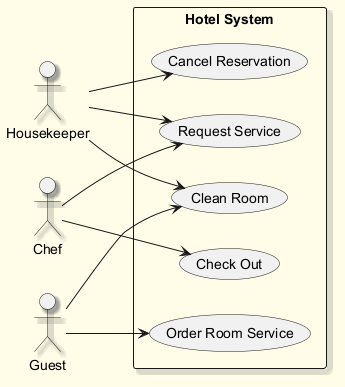

The diagram above was rendered by PlantUML. Its source (embedded in the PNG):
@startuml
skinparam backgroundColor #FFFDE7
skinparam classBackgroundColor #FFF9C4
skinparam classBorderColor #F57F17
skinparam shadowing true
left to right direction
actor "Housekeeper" as Housekeeper
actor "Chef" as Chef
actor "Guest" as Guest
rectangle "Hotel System" {
  usecase "Order Room Service" as UC_OrderRoomService
  usecase "Check Out" as UC_CheckOut
  usecase "Cancel Reservation" as UC_CancelReservation
  usecase "Request Service" as UC_RequestService
  usecase "Clean Room" as UC_CleanRoom
}
Housekeeper --> UC_CleanRoom
Housekeeper --> UC_RequestService
Housekeeper --> UC_CancelReservation
Chef --> UC_RequestService
Chef --> UC_CheckOut
Guest --> UC_CleanRoom
Guest --> UC_OrderRoomService
@enduml